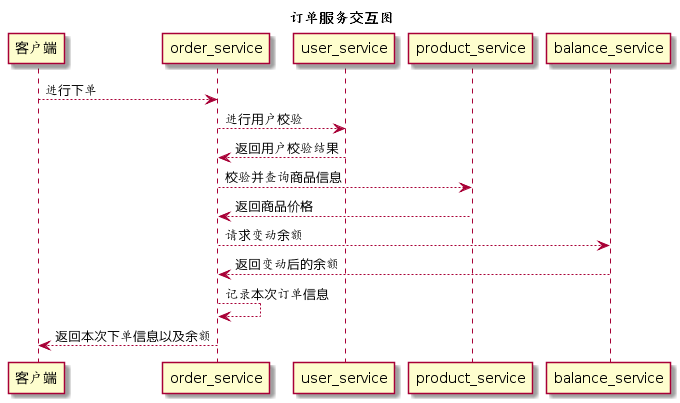

The diagram above was rendered by PlantUML. Its source (embedded in the PNG):
@startuml
title 订单服务交互图
客户端 --> order_service : 进行下单
order_service --> user_service : 进行用户校验
user_service --> order_service : 返回用户校验结果
order_service --> product_service : 校验并查询商品信息
product_service --> order_service : 返回商品价格
order_service --> balance_service : 请求变动余额
balance_service --> order_service : 返回变动后的余额
order_service --> order_service : 记录本次订单信息
order_service --> 客户端  : 返回本次下单信息以及余额
@enduml